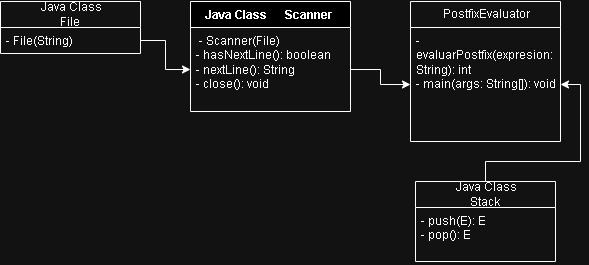

The diagram above was exported from draw.io. Its source (the exported page's mxGraphModel, read from the mxfile embedded in the PNG):
<mxGraphModel dx="1002" dy="569" grid="1" gridSize="10" guides="1" tooltips="1" connect="1" arrows="1" fold="1" page="1" pageScale="1" pageWidth="827" pageHeight="1169" math="0" shadow="0">
  <root>
    <mxCell id="0" />
    <mxCell id="1" parent="0" />
    <mxCell id="reO0YzEGfudooclEgzv1-5" value="&lt;div&gt;&amp;nbsp;Java Class&lt;/div&gt;&lt;div&gt;File&lt;/div&gt;" style="swimlane;fontStyle=0;childLayout=stackLayout;horizontal=1;startSize=26;fillColor=none;horizontalStack=0;resizeParent=1;resizeParentMax=0;resizeLast=0;collapsible=1;marginBottom=0;whiteSpace=wrap;html=1;" vertex="1" parent="1">
      <mxGeometry x="100" y="60" width="140" height="52" as="geometry" />
    </mxCell>
    <mxCell id="reO0YzEGfudooclEgzv1-6" value="- File(String)" style="text;strokeColor=none;fillColor=none;align=left;verticalAlign=top;spacingLeft=4;spacingRight=4;overflow=hidden;rotatable=0;points=[[0,0.5],[1,0.5]];portConstraint=eastwest;whiteSpace=wrap;html=1;" vertex="1" parent="reO0YzEGfudooclEgzv1-5">
      <mxGeometry y="26" width="140" height="26" as="geometry" />
    </mxCell>
    <mxCell id="reO0YzEGfudooclEgzv1-9" value="&lt;div&gt;Java Class&lt;span style=&quot;background-color: initial;&quot;&gt;&amp;nbsp; &amp;nbsp; &amp;nbsp; Scanner&amp;nbsp;&lt;/span&gt;&lt;/div&gt;" style="swimlane;fontStyle=1;align=center;verticalAlign=top;childLayout=stackLayout;horizontal=1;startSize=26;horizontalStack=0;resizeParent=1;resizeParentMax=0;resizeLast=0;collapsible=1;marginBottom=0;whiteSpace=wrap;html=1;" vertex="1" parent="1">
      <mxGeometry x="290" y="60" width="160" height="110" as="geometry" />
    </mxCell>
    <mxCell id="reO0YzEGfudooclEgzv1-10" value="&lt;div&gt;&amp;nbsp;- Scanner(File)&amp;nbsp; &amp;nbsp; &amp;nbsp;&lt;/div&gt;&lt;div&gt;- hasNextLine(): boolean&amp;nbsp;&lt;/div&gt;&lt;div&gt;- nextLine(): String&amp;nbsp;&lt;/div&gt;&lt;div&gt;- close(): void&amp;nbsp;&lt;/div&gt;" style="text;strokeColor=none;fillColor=none;align=left;verticalAlign=top;spacingLeft=4;spacingRight=4;overflow=hidden;rotatable=0;points=[[0,0.5],[1,0.5]];portConstraint=eastwest;whiteSpace=wrap;html=1;" vertex="1" parent="reO0YzEGfudooclEgzv1-9">
      <mxGeometry y="26" width="160" height="84" as="geometry" />
    </mxCell>
    <mxCell id="reO0YzEGfudooclEgzv1-13" value="&amp;nbsp;PostfixEvaluator" style="swimlane;fontStyle=0;childLayout=stackLayout;horizontal=1;startSize=26;fillColor=none;horizontalStack=0;resizeParent=1;resizeParentMax=0;resizeLast=0;collapsible=1;marginBottom=0;whiteSpace=wrap;html=1;" vertex="1" parent="1">
      <mxGeometry x="510" y="60" width="150" height="140" as="geometry" />
    </mxCell>
    <mxCell id="reO0YzEGfudooclEgzv1-14" value="&lt;div&gt;- evaluarPostfix(expresion: String): int&amp;nbsp;&lt;/div&gt;&lt;div&gt;- main(args: String[]): void&lt;/div&gt;" style="text;strokeColor=none;fillColor=none;align=left;verticalAlign=top;spacingLeft=4;spacingRight=4;overflow=hidden;rotatable=0;points=[[0,0.5],[1,0.5]];portConstraint=eastwest;whiteSpace=wrap;html=1;" vertex="1" parent="reO0YzEGfudooclEgzv1-13">
      <mxGeometry y="26" width="150" height="114" as="geometry" />
    </mxCell>
    <mxCell id="reO0YzEGfudooclEgzv1-23" value="" style="edgeStyle=orthogonalEdgeStyle;rounded=0;orthogonalLoop=1;jettySize=auto;html=1;" edge="1" parent="1" source="reO0YzEGfudooclEgzv1-17" target="reO0YzEGfudooclEgzv1-14">
      <mxGeometry relative="1" as="geometry" />
    </mxCell>
    <mxCell id="reO0YzEGfudooclEgzv1-17" value="&lt;div style=&quot;border-color: var(--border-color);&quot;&gt;&amp;nbsp;Java Class&lt;/div&gt;&lt;div style=&quot;border-color: var(--border-color);&quot;&gt;Stack&lt;/div&gt;" style="swimlane;fontStyle=0;childLayout=stackLayout;horizontal=1;startSize=26;fillColor=none;horizontalStack=0;resizeParent=1;resizeParentMax=0;resizeLast=0;collapsible=1;marginBottom=0;whiteSpace=wrap;html=1;" vertex="1" parent="1">
      <mxGeometry x="515" y="240" width="140" height="80" as="geometry" />
    </mxCell>
    <mxCell id="reO0YzEGfudooclEgzv1-18" value="&lt;div&gt;- push(E): E&amp;nbsp; &amp;nbsp; &amp;nbsp; &amp;nbsp;&amp;nbsp;&lt;/div&gt;&lt;div&gt;- pop(): E&lt;/div&gt;" style="text;strokeColor=none;fillColor=none;align=left;verticalAlign=top;spacingLeft=4;spacingRight=4;overflow=hidden;rotatable=0;points=[[0,0.5],[1,0.5]];portConstraint=eastwest;whiteSpace=wrap;html=1;" vertex="1" parent="reO0YzEGfudooclEgzv1-17">
      <mxGeometry y="26" width="140" height="54" as="geometry" />
    </mxCell>
    <mxCell id="reO0YzEGfudooclEgzv1-21" value="" style="edgeStyle=orthogonalEdgeStyle;rounded=0;orthogonalLoop=1;jettySize=auto;html=1;" edge="1" parent="1" source="reO0YzEGfudooclEgzv1-6" target="reO0YzEGfudooclEgzv1-10">
      <mxGeometry relative="1" as="geometry" />
    </mxCell>
    <mxCell id="reO0YzEGfudooclEgzv1-22" value="" style="edgeStyle=orthogonalEdgeStyle;rounded=0;orthogonalLoop=1;jettySize=auto;html=1;" edge="1" parent="1" source="reO0YzEGfudooclEgzv1-10" target="reO0YzEGfudooclEgzv1-14">
      <mxGeometry relative="1" as="geometry" />
    </mxCell>
  </root>
</mxGraphModel>